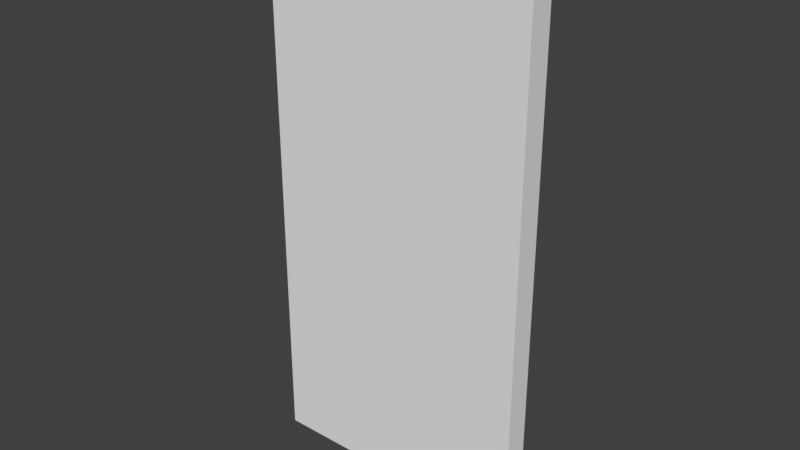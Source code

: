 # Source: iPhone7.blend  (saved by Blender 2.78.0; exported with 4.5.12 LTS)
import bpy
from mathutils import Matrix  # noqa: F401  (used for matrix-valued properties, if any)

bpy.ops.wm.read_factory_settings(use_empty=True)
scene = bpy.context.scene
scene.name = 'Scene'

# ---- collections
col_collection_1 = bpy.data.collections.new('Collection 1'); scene.collection.children.link(col_collection_1)

# ---- world
world_world = bpy.data.worlds.new('World'); scene.world = world_world
world_world.color = (0.05088, 0.05088, 0.05088)
world_world.use_sun_shadow = False
world_world.sun_shadow_jitter_overblur = 0.0
world_world.cycles.sampling_method = 'MANUAL'

# ---- meshes
me_cube_002 = bpy.data.meshes.new('Cube.002')
me_cube_002.from_pydata([(-0.7633, 0.0, -1.643), (-0.7633, 0.0, 1.643), (-0.7633, 0.1542, -1.643), (-0.7633, 0.1542, 1.643), (0.7633, 0.0, -1.643), (0.7633, 0.0, 1.643), (0.7633, 0.1542, -1.643), (0.7633, 0.1542, 1.643), (-0.8633, 0.0, -1.743), (-0.8633, 0.0, 1.743), (-0.8633, 0.1542, 1.743), (-0.8633, 0.1542, -1.743), (0.8633, 0.1542, -1.743), (0.8633, 0.1542, 1.743), (0.8633, 0.0, 1.743), (0.8633, 0.0, -1.743)], [], [(8, 9, 10, 11), (2, 3, 7, 6), (12, 13, 14, 15), (4, 5, 1, 0), (11, 12, 15, 8), (13, 10, 9, 14), (0, 1, 9, 8), (3, 2, 11, 10), (2, 6, 12, 11), (7, 3, 10, 13), (6, 7, 13, 12), (5, 4, 15, 14), (4, 0, 8, 15), (1, 5, 14, 9)])
me_cube_002.use_remesh_preserve_volume = False
me_cube_002.use_remesh_preserve_attributes = False
me_cube_002.use_mirror_vertex_groups = False
me_cube_002.update()

# ---- objects
ob_cube = bpy.data.objects.new('Cube', me_cube_002)

# ---- transforms, parenting, visibility, modifiers, constraints
ob_cube.location = (0.0, 0.0, 1.743)
ob_cube.scale = (1.0, 1.0, 1.0)
ob_cube.lineart.crease_threshold = 0.0

# ---- collection membership
col_collection_1.objects.link(ob_cube)

# ---- scene / render settings (as saved in the file)
scene.frame_start = 1; scene.frame_end = 250; scene.frame_set(0)
scene.render.engine = 'BLENDER_EEVEE_NEXT'
scene.render.resolution_percentage = 50
scene.render.dither_intensity = 0.0
scene.cycles.use_denoising = False
scene.cycles.samples = 128
scene.cycles.sampling_pattern = 'TABULATED_SOBOL'
scene.cycles.light_sampling_threshold = 0.0
scene.cycles.use_adaptive_sampling = False
scene.cycles.use_light_tree = False
scene.cycles.blur_glossy = 0.0
scene.cycles.sample_clamp_indirect = 0.0
scene.view_settings.view_transform = 'Standard'
bpy.context.view_layer.update()

# ---- added for rendering (the .blend has no active camera and no usable light): camera, sun
cam_auto = bpy.data.cameras.new('AutoCamera')
cam_auto.lens = 50.0
cam_auto.sensor_width = 36.0
cam_auto.clip_end = 1000.0
ob_auto_camera = bpy.data.objects.new('AutoCamera', cam_auto)
scene.collection.objects.link(ob_auto_camera)
ob_auto_camera.location = (3.60267, -4.24609, 4.62513)
ob_auto_camera.rotation_euler = (1.09748, -7.21219e-08, 0.694738)
scene.camera = ob_auto_camera
light_auto_sun = bpy.data.lights.new('AutoSun', 'SUN')
light_auto_sun.energy = 3.0
light_auto_sun.angle = 0.0523599
ob_auto_sun = bpy.data.objects.new('AutoSun', light_auto_sun)
scene.collection.objects.link(ob_auto_sun)
ob_auto_sun.rotation_euler = (0.872665, 0.174533, 0.523599)
bpy.context.view_layer.update()
